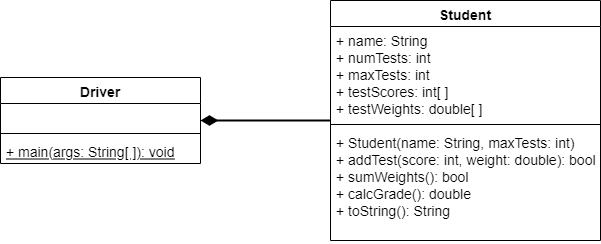

The diagram above was exported from draw.io. Its source (the exported page's mxGraphModel, read from the mxfile embedded in the PNG):
<mxGraphModel dx="1101" dy="865" grid="1" gridSize="10" guides="1" tooltips="1" connect="1" arrows="1" fold="1" page="1" pageScale="1" pageWidth="850" pageHeight="1100" math="0" shadow="0">
  <root>
    <mxCell id="0" />
    <mxCell id="1" parent="0" />
    <mxCell id="jh4RO59bPd3VgdeS73xw-1" value="Driver" style="swimlane;fontStyle=1;align=center;verticalAlign=top;childLayout=stackLayout;horizontal=1;startSize=26;horizontalStack=0;resizeParent=1;resizeParentMax=0;resizeLast=0;collapsible=1;marginBottom=0;fontSize=14;" vertex="1" parent="1">
      <mxGeometry x="80" y="190" width="200" height="86" as="geometry" />
    </mxCell>
    <mxCell id="jh4RO59bPd3VgdeS73xw-2" value=" " style="text;strokeColor=none;fillColor=none;align=left;verticalAlign=top;spacingLeft=4;spacingRight=4;overflow=hidden;rotatable=0;points=[[0,0.5],[1,0.5]];portConstraint=eastwest;fontSize=14;" vertex="1" parent="jh4RO59bPd3VgdeS73xw-1">
      <mxGeometry y="26" width="200" height="26" as="geometry" />
    </mxCell>
    <mxCell id="jh4RO59bPd3VgdeS73xw-3" value="" style="line;strokeWidth=1;fillColor=none;align=left;verticalAlign=middle;spacingTop=-1;spacingLeft=3;spacingRight=3;rotatable=0;labelPosition=right;points=[];portConstraint=eastwest;" vertex="1" parent="jh4RO59bPd3VgdeS73xw-1">
      <mxGeometry y="52" width="200" height="8" as="geometry" />
    </mxCell>
    <mxCell id="jh4RO59bPd3VgdeS73xw-4" value="+ main(args: String[ ]): void" style="text;strokeColor=none;fillColor=none;align=left;verticalAlign=top;spacingLeft=4;spacingRight=4;overflow=hidden;rotatable=0;points=[[0,0.5],[1,0.5]];portConstraint=eastwest;fontSize=14;fontStyle=4" vertex="1" parent="jh4RO59bPd3VgdeS73xw-1">
      <mxGeometry y="60" width="200" height="26" as="geometry" />
    </mxCell>
    <mxCell id="jh4RO59bPd3VgdeS73xw-9" style="edgeStyle=orthogonalEdgeStyle;rounded=0;orthogonalLoop=1;jettySize=auto;html=1;fontSize=14;endArrow=diamondThin;endFill=1;endSize=12;strokeWidth=2;" edge="1" parent="1" source="jh4RO59bPd3VgdeS73xw-5" target="jh4RO59bPd3VgdeS73xw-1">
      <mxGeometry relative="1" as="geometry" />
    </mxCell>
    <mxCell id="jh4RO59bPd3VgdeS73xw-5" value="Student" style="swimlane;fontStyle=1;align=center;verticalAlign=top;childLayout=stackLayout;horizontal=1;startSize=26;horizontalStack=0;resizeParent=1;resizeParentMax=0;resizeLast=0;collapsible=1;marginBottom=0;fontSize=14;" vertex="1" parent="1">
      <mxGeometry x="410" y="113" width="270" height="240" as="geometry" />
    </mxCell>
    <mxCell id="jh4RO59bPd3VgdeS73xw-6" value="+ name: String&#10;+ numTests: int&#10;+ maxTests: int&#10;+ testScores: int[ ]&#10;+ testWeights: double[ ]" style="text;strokeColor=none;fillColor=none;align=left;verticalAlign=top;spacingLeft=4;spacingRight=4;overflow=hidden;rotatable=0;points=[[0,0.5],[1,0.5]];portConstraint=eastwest;fontSize=14;" vertex="1" parent="jh4RO59bPd3VgdeS73xw-5">
      <mxGeometry y="26" width="270" height="94" as="geometry" />
    </mxCell>
    <mxCell id="jh4RO59bPd3VgdeS73xw-7" value="" style="line;strokeWidth=1;fillColor=none;align=left;verticalAlign=middle;spacingTop=-1;spacingLeft=3;spacingRight=3;rotatable=0;labelPosition=right;points=[];portConstraint=eastwest;" vertex="1" parent="jh4RO59bPd3VgdeS73xw-5">
      <mxGeometry y="120" width="270" height="8" as="geometry" />
    </mxCell>
    <mxCell id="jh4RO59bPd3VgdeS73xw-8" value="+ Student(name: String, maxTests: int)&#10;+ addTest(score: int, weight: double): bool&#10;+ sumWeights(): bool&#10;+ calcGrade(): double&#10;+ toString(): String" style="text;strokeColor=none;fillColor=none;align=left;verticalAlign=top;spacingLeft=4;spacingRight=4;overflow=hidden;rotatable=0;points=[[0,0.5],[1,0.5]];portConstraint=eastwest;fontSize=14;" vertex="1" parent="jh4RO59bPd3VgdeS73xw-5">
      <mxGeometry y="128" width="270" height="112" as="geometry" />
    </mxCell>
  </root>
</mxGraphModel>